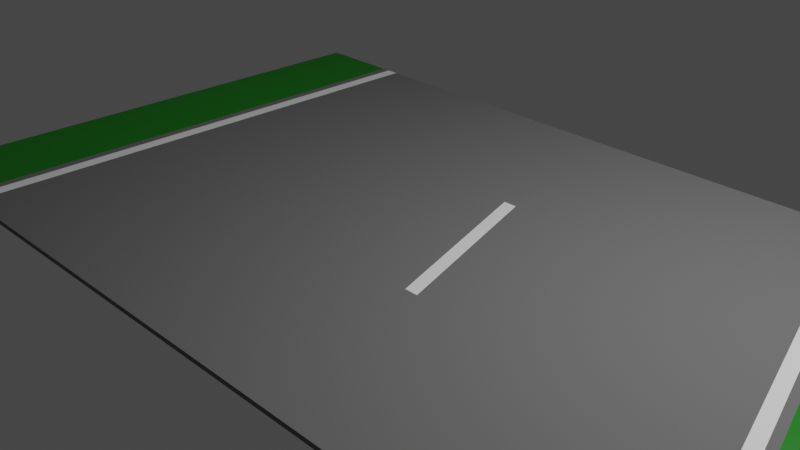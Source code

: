 # Source: bus_road_end_connector.blend  (saved by Blender 2.91.10; exported with 4.5.12 LTS)
import bpy
from mathutils import Matrix  # noqa: F401  (used for matrix-valued properties, if any)

bpy.ops.wm.read_factory_settings(use_empty=True)
scene = bpy.context.scene
scene.name = 'Scene'

# ---- collections
col_collection = bpy.data.collections.new('Collection'); scene.collection.children.link(col_collection)

# ---- materials (node trees are filled in below, after node groups)
mat_tarmac_008 = bpy.data.materials.new('Tarmac.008')
mat_tarmac_008.use_transparent_shadow = False
mat_grass_008 = bpy.data.materials.new('Grass.008')
mat_grass_008.use_transparent_shadow = False
mat_white_008 = bpy.data.materials.new('White.008')
mat_white_008.use_transparent_shadow = False
mat_pavement_008 = bpy.data.materials.new('Pavement.008')
mat_pavement_008.use_transparent_shadow = False

# ---- material node trees
mat_tarmac_008.use_nodes = True; mat_tarmac_008.node_tree.nodes.clear()
_N = mat_tarmac_008.node_tree.nodes; _L = mat_tarmac_008.node_tree.links
n0 = _N.new('ShaderNodeBsdfPrincipled'); n0.name = 'Principled BSDF'; n0.location = (10, 300)
n0.distribution = 'GGX'
n0.subsurface_method = 'BURLEY'
n0.inputs[0].default_value = (0.1706, 0.1706, 0.1706, 1.0)
n0.inputs[2].default_value = 1.0
n0.inputs[3].default_value = 1.45
n0.inputs[27].default_value = (0.0, 0.0, 0.0, 1.0)
n0.inputs[28].default_value = 1.0
n1 = _N.new('ShaderNodeOutputMaterial'); n1.name = 'Material Output'; n1.location = (300, 300)
_L.new(n0.outputs[0], n1.inputs[0])
n1.is_active_output = True
mat_grass_008.use_nodes = True; mat_grass_008.node_tree.nodes.clear()
_N = mat_grass_008.node_tree.nodes; _L = mat_grass_008.node_tree.links
n0 = _N.new('ShaderNodeBsdfPrincipled'); n0.name = 'Principled BSDF'; n0.location = (10, 300)
n0.distribution = 'GGX'
n0.subsurface_method = 'BURLEY'
n0.inputs[0].default_value = (7.74e-05, 0.214, 0.0, 1.0)
n0.inputs[3].default_value = 1.45
n0.inputs[27].default_value = (0.0, 0.0, 0.0, 1.0)
n0.inputs[28].default_value = 1.0
n1 = _N.new('ShaderNodeOutputMaterial'); n1.name = 'Material Output'; n1.location = (300, 300)
_L.new(n0.outputs[0], n1.inputs[0])
n1.is_active_output = True
mat_white_008.use_nodes = True; mat_white_008.node_tree.nodes.clear()
_N = mat_white_008.node_tree.nodes; _L = mat_white_008.node_tree.links
n0 = _N.new('ShaderNodeBsdfPrincipled'); n0.name = 'Principled BSDF'; n0.location = (10, 300)
n0.distribution = 'GGX'
n0.subsurface_method = 'BURLEY'
n0.inputs[0].default_value = (1.0, 1.0, 1.0, 1.0)
n0.inputs[3].default_value = 1.45
n0.inputs[27].default_value = (0.0, 0.0, 0.0, 1.0)
n0.inputs[28].default_value = 1.0
n1 = _N.new('ShaderNodeOutputMaterial'); n1.name = 'Material Output'; n1.location = (300, 300)
_L.new(n0.outputs[0], n1.inputs[0])
n1.is_active_output = True
mat_pavement_008.use_nodes = True; mat_pavement_008.node_tree.nodes.clear()
_N = mat_pavement_008.node_tree.nodes; _L = mat_pavement_008.node_tree.links
n0 = _N.new('ShaderNodeBsdfPrincipled'); n0.name = 'Principled BSDF'; n0.location = (10, 300)
n0.distribution = 'GGX'
n0.subsurface_method = 'BURLEY'
n0.inputs[0].default_value = (0.2633, 0.2633, 0.2633, 1.0)
n0.inputs[3].default_value = 1.45
n0.inputs[27].default_value = (0.0, 0.0, 0.0, 1.0)
n0.inputs[28].default_value = 1.0
n1 = _N.new('ShaderNodeOutputMaterial'); n1.name = 'Material Output'; n1.location = (300, 300)
_L.new(n0.outputs[0], n1.inputs[0])
n1.is_active_output = True

# ---- world
world_world = bpy.data.worlds.new('World'); scene.world = world_world
world_world.use_nodes = True; world_world.node_tree.nodes.clear()
_N = world_world.node_tree.nodes; _L = world_world.node_tree.links
n0 = _N.new('ShaderNodeOutputWorld'); n0.name = 'World Output'; n0.location = (300, 300)
n1 = _N.new('ShaderNodeBackground'); n1.name = 'Background'; n1.location = (10, 300)
n1.inputs[0].default_value = (0.05088, 0.05088, 0.05088, 1.0)
_L.new(n1.outputs[0], n0.inputs[0])
n0.is_active_output = True
world_world.color = (0.05088, 0.05088, 0.05088)
world_world.use_sun_shadow = False
world_world.sun_shadow_jitter_overblur = 0.0

# ---- cameras
cam_camera = bpy.data.cameras.new('Camera')
cam_camera.clip_end = 100.0
cam_camera.ortho_scale = 7.314

# ---- lights
light_light = bpy.data.lights.new('Light', 'POINT')
light_light.transmission_factor = 0.0
light_light.energy = 1000.0
light_light.shadow_soft_size = 0.1
light_light.shadow_maximum_resolution = 0.006
light_light.use_absolute_resolution = True

# ---- meshes
me_plane_008 = bpy.data.meshes.new('Plane.008')
me_plane_008.from_pydata([(6.325, -3.0, 0.05), (6.325, 3.0, 0.05), (6.325, -3.0, 0.0), (6.325, 3.0, 0.0), (5.324, -3.0, 0.05), (5.324, -3.0, 0.0), (5.324, 3.0, 0.05), (5.324, 3.0, 0.0), (5.225, 3.0, 0.05), (5.225, 3.0, 0.0), (5.225, -3.0, 0.05), (5.225, -3.0, 0.0), (5.074, 3.0, 0.05), (5.074, 3.0, 0.0), (5.074, -3.0, 0.05), (5.074, -3.0, 0.0), (5.319, -3.0, 0.05), (5.319, -3.0, 0.0), (5.319, 3.0, 0.05), (5.319, 3.0, 0.0), (6.325, 0.9954, 0.05), (6.325, 0.9954, 0.0), (5.324, 0.9954, 0.0), (5.324, 0.9954, 0.05), (5.225, 0.9954, 0.05), (5.225, 0.9954, 0.0), (5.074, 0.9954, 0.0), (5.074, 0.9954, 0.05), (5.319, 0.9954, 0.05), (5.319, 0.9954, 0.0), (5.324, -1.002, 0.0), (5.225, -1.002, 0.0), (5.074, -1.002, 0.0), (5.319, -1.002, 0.0), (6.325, -1.002, 0.05), (6.325, -1.002, 0.0), (5.324, -1.002, 0.05), (5.225, -1.002, 0.05), (5.074, -1.002, 0.05), (5.319, -1.002, 0.05), (-4.499, -3.0, 0.05), (-4.499, 3.0, 0.05), (-4.499, -3.0, 0.0), (-4.499, 3.0, 0.0), (-3.498, -3.0, 0.05), (-3.498, -3.0, 0.0), (-3.498, 3.0, 0.05), (-3.498, 3.0, 0.0), (-3.398, 3.0, 0.05), (-3.398, 3.0, 0.0), (-3.398, -3.0, 0.05), (-3.398, -3.0, 0.0), (-3.248, 3.0, 0.05), (-3.248, 3.0, 0.0), (-3.248, -3.0, 0.05), (-3.248, -3.0, 0.0), (-3.492, -3.0, 0.05), (-3.492, -3.0, 0.0), (-3.492, 3.0, 0.05), (-3.492, 3.0, 0.0), (-4.499, 0.9954, 0.05), (-4.499, 0.9954, 0.0), (-3.498, 0.9954, 0.0), (-3.498, 0.9954, 0.05), (-3.398, 0.9954, 0.05), (-3.398, 0.9954, 0.0), (-3.248, 0.9954, 0.0), (-3.248, 0.9954, 0.05), (-3.492, 0.9954, 0.05), (-3.492, 0.9954, 0.0), (-3.498, -1.002, 0.0), (-3.398, -1.002, 0.0), (-3.248, -1.002, 0.0), (-3.492, -1.002, 0.0), (-4.499, -1.002, 0.05), (-4.499, -1.002, 0.0), (-3.498, -1.002, 0.05), (-3.398, -1.002, 0.05), (-3.248, -1.002, 0.05), (-3.492, -1.002, 0.05), (-0.07552, 3.0, 0.05), (-0.07552, 3.0, 0.0), (-0.07552, 0.9954, 0.05), (-0.07552, -1.002, 0.05), (-0.07552, -3.0, 0.05), (-0.07552, -3.0, 0.0), (-0.07552, 0.9954, 0.0), (-0.07552, -1.002, 0.0), (0.07476, 3.0, 0.05), (0.07476, 3.0, 0.0), (0.07476, 0.9954, 0.05), (0.07476, -1.002, 0.05), (0.07476, -3.0, 0.05), (0.07476, -3.0, 0.0), (0.07476, 0.9954, 0.0), (0.07476, -1.002, 0.0), (1.751, 3.0, 0.05), (1.751, 3.0, 0.0), (1.751, 0.9954, 0.05), (1.751, -1.002, 0.05), (1.751, -3.0, 0.05), (1.751, -3.0, 0.0), (1.751, 0.9954, 0.0), (1.751, -1.002, 0.0), (1.901, 3.0, 0.05), (1.901, 3.0, 0.0), (1.901, 0.9954, 0.05), (1.901, -1.002, 0.05), (1.901, -3.0, 0.05), (1.901, -3.0, 0.0), (1.901, 0.9954, 0.0), (1.901, -1.002, 0.0), (1.143, -1.002, 0.05), (0.5346, 0.9954, 0.05), (0.07476, 2.506, 0.05), (1.751, -2.505, 0.05), (1.293, -1.002, 0.05), (0.685, 0.9954, 0.05), (3.249, 3.0, 0.05), (3.249, 3.0, 0.0), (3.249, 0.9954, 0.05), (3.249, -1.002, 0.05), (3.249, -3.0, 0.05), (3.249, -3.0, 0.0), (3.249, 0.9954, 0.0), (3.249, -1.002, 0.0), (3.399, 3.0, 0.05), (3.399, 3.0, 0.0), (3.399, 0.9954, 0.05), (3.399, -1.002, 0.05), (3.399, -3.0, 0.05), (3.399, -3.0, 0.0), (3.399, 0.9954, 0.0), (3.399, -1.002, 0.0), (3.498, 3.0, 0.05), (3.498, 3.0, 0.0), (3.498, 0.9954, 0.05), (3.498, -1.002, 0.05), (3.498, -3.0, 0.05), (3.498, -3.0, 0.0), (3.498, 0.9954, 0.0), (3.498, -1.002, 0.0), (4.106, 0.9954, 0.05), (4.713, -1.002, 0.05), (5.074, -2.195, 0.05), (5.225, -2.69, 0.05), (3.498, 2.673, 0.05), (4.009, 0.9954, 0.05), (4.617, -1.002, 0.05), (5.074, -2.506, 0.05), (4.461, -1.002, 0.0), (3.849, 0.9954, 0.0), (3.498, 2.138, 0.0), (3.399, 2.463, 0.0), (3.249, 2.95, 0.0), (3.234, 3.0, 0.0), (3.399, 2.509, 0.05), (3.498, 2.182, 0.05), (3.859, 0.9954, 0.05), (4.467, -1.002, 0.05)], [], [(23, 20, 1, 6), (22, 7, 3, 21), (34, 0, 2, 35), (6, 1, 3, 7), (0, 4, 5, 2), (18, 6, 7, 19), (29, 19, 7, 22), (28, 23, 6, 18), (27, 24, 8, 12), (26, 13, 9, 25), (12, 8, 9, 13), (16, 10, 11, 17), (139, 15, 14, 138), (81, 53, 52, 80), (152, 135, 13, 26, 151), (10, 14, 15, 11), (4, 16, 17, 5), (24, 28, 18, 8), (25, 9, 19, 29), (8, 18, 19, 9), (31, 25, 29, 33), (37, 39, 28, 24), (80, 52, 67, 82), (82, 67, 78, 83), (32, 26, 25, 31), (38, 37, 24, 27), (39, 36, 23, 28), (33, 29, 22, 30), (1, 20, 21, 3), (30, 22, 21, 35), (36, 34, 20, 23), (4, 0, 34, 36), (5, 30, 35, 2), (17, 33, 30, 5), (16, 4, 36, 39), (144, 145, 37, 38), (15, 32, 31, 11), (150, 151, 26, 32), (15, 150, 32), (16, 39, 37, 145), (11, 31, 33, 17), (20, 34, 35, 21), (83, 78, 54, 84), (63, 46, 41, 60), (62, 61, 43, 47), (74, 75, 42, 40), (46, 47, 43, 41), (40, 42, 45, 44), (58, 59, 47, 46), (69, 62, 47, 59), (68, 58, 46, 63), (67, 52, 48, 64), (66, 65, 49, 53), (52, 53, 49, 48), (56, 57, 51, 50), (50, 51, 55, 54), (44, 45, 57, 56), (64, 48, 58, 68), (65, 69, 59, 49), (48, 49, 59, 58), (71, 73, 69, 65), (77, 64, 68, 79), (72, 71, 65, 66), (78, 67, 64, 77), (79, 68, 63, 76), (73, 70, 62, 69), (41, 43, 61, 60), (70, 75, 61, 62), (76, 63, 60, 74), (44, 76, 74, 40), (45, 42, 75, 70), (57, 45, 70, 73), (56, 79, 76, 44), (54, 78, 77, 50), (55, 51, 71, 72), (50, 77, 79, 56), (51, 57, 73, 71), (60, 61, 75, 74), (91, 83, 84, 92), (55, 72, 87, 85), (72, 66, 86, 87), (90, 82, 83, 91), (80, 82, 90, 114), (66, 53, 81, 86), (89, 81, 80, 88), (55, 85, 84, 54), (97, 89, 88, 96), (113, 114, 90), (113, 90, 91, 112), (112, 91, 92, 100), (85, 87, 95, 93), (87, 86, 94, 95), (86, 81, 89, 94), (85, 93, 92, 84), (108, 115, 100), (106, 98, 99, 107), (104, 96, 98, 106), (105, 97, 96, 104), (93, 95, 103, 101), (95, 94, 102, 103), (94, 89, 97, 102), (93, 101, 100, 92), (155, 105, 104, 118), (118, 104, 106, 120), (120, 106, 107, 121), (121, 107, 108, 122), (101, 103, 111, 109), (103, 102, 110, 111), (102, 97, 105, 110), (101, 109, 108, 100), (88, 114, 113, 117), (117, 113, 112, 116), (116, 112, 100, 115), (88, 80, 114), (98, 117, 116, 99), (99, 116, 115), (107, 99, 115, 108), (96, 88, 117, 98), (129, 121, 122, 130), (128, 120, 121, 129), (118, 120, 128, 156), (127, 119, 118, 126), (109, 111, 125, 123), (111, 110, 124, 125), (154, 155, 119), (109, 123, 122, 108), (135, 127, 126, 134), (156, 128, 136, 157), (136, 128, 129, 137), (137, 129, 130, 138), (123, 125, 133, 131), (125, 124, 132, 133), (154, 119, 127, 153), (123, 131, 130, 122), (159, 137, 138, 14), (158, 136, 137, 159), (157, 136, 158), (13, 135, 134, 12), (131, 133, 141, 139), (133, 132, 140, 141), (153, 127, 135, 152), (131, 139, 138, 130), (10, 145, 144, 149), (38, 143, 144), (27, 142, 143, 38), (12, 134, 142, 27), (10, 16, 145), (143, 148, 149, 144), (142, 147, 148, 143), (134, 146, 147, 142), (134, 126, 146), (14, 10, 149), (110, 105, 155, 154, 124), (124, 154, 153, 132), (132, 153, 152, 140), (140, 152, 151), (141, 140, 151, 150), (119, 155, 118), (139, 141, 150, 15), (147, 158, 159, 148), (146, 157, 158, 147), (126, 156, 157, 146), (126, 118, 156), (148, 159, 14, 149)])
me_plane_008.polygons.foreach_set('material_index', [1, 0, 1, 0, 0, 0, 0, 0, 1, 0, 0, 0, 0, 0, 0, 0, 0, 1, 0, 0, 0, 1, 0, 0, 0, 1, 0, 0, 1, 0, 1, 1, 0, 0, 0, 1, 0, 0, 0, 1, 0, 1, 0, 1, 0, 1, 0, 0, 0, 0, 0, 2, 0, 0, 0, 0, 0, 0, 0, 0, 0, 0, 0, 2, 0, 0, 1, 0, 1, 1, 0, 0, 0, 2, 0, 0, 0, 1, 0, 0, 0, 0, 0, 0, 0, 0, 0, 0, 0, 0, 0, 0, 0, 0, 0, 0, 0, 0, 0, 0, 0, 0, 0, 0, 0, 0, 0, 0, 0, 0, 0, 2, 0, 0, 0, 0, 0, 0, 0, 0, 0, 0, 0, 0, 0, 0, 0, 0, 0, 0, 0, 0, 0, 0, 0, 0, 0, 0, 0, 0, 0, 0, 0, 1, 1, 1, 0, 0, 0, 0, 0, 2, 0, 0, 0, 0, 0, 0, 0, 2, 2, 2, 2, 2])
_uv = me_plane_008.uv_layers.new(name='UVMap')
_uv.uv.foreach_set('vector', [0.8888, 0.6659, 1.0, 0.6659, 1.0, 1.0, 0.8888, 1.0, 0.8888, 0.6659, 0.8888, 1.0, 1.0, 1.0, 1.0, 0.6659, 1.0, 0.3329, 1.0, 0.0, 1.0, 0.0, 1.0, 0.3329, 0.8888, 1.0, 1.0, 1.0, 1.0, 1.0, 0.8888, 1.0, 1.0, 0.0, 0.8888, 0.0, 0.8888, 0.0, 1.0, 0.0, 0.8881, 1.0, 0.8888, 1.0, 0.8888, 1.0, 0.8881, 1.0, 0.8881, 0.6659, 0.8881, 1.0, 0.8888, 1.0, 0.8888, 0.6659, 0.8881, 0.6659, 0.8888, 0.6659, 0.8888, 1.0, 0.8881, 1.0, 0.861, 0.6659, 0.8777, 0.6659, 0.8777, 1.0, 0.861, 1.0, 0.861, 0.6659, 0.861, 1.0, 0.8777, 1.0, 0.8777, 0.6659, 0.861, 1.0, 0.8777, 1.0, 0.8777, 1.0, 0.861, 1.0, 0.8881, 0.0, 0.8777, 0.0, 0.8777, 0.0, 0.8881, 0.0, 0.861, 0.0, 0.861, 0.0, 0.861, 0.0, 0.861, 0.0, 0.861, 1.0, 0.861, 1.0, 0.861, 1.0, 0.861, 1.0, 0.861, 0.8564, 0.861, 1.0, 0.861, 1.0, 0.861, 0.6659, 0.861, 0.6659, 0.8777, 0.0, 0.861, 0.0, 0.861, 0.0, 0.8777, 0.0, 0.8888, 0.0, 0.8881, 0.0, 0.8881, 0.0, 0.8888, 0.0, 0.8777, 0.6659, 0.8881, 0.6659, 0.8881, 1.0, 0.8777, 1.0, 0.8777, 0.6659, 0.8777, 1.0, 0.8881, 1.0, 0.8881, 0.6659, 0.8777, 1.0, 0.8881, 1.0, 0.8881, 1.0, 0.8777, 1.0, 0.8777, 0.3329, 0.8777, 0.6659, 0.8881, 0.6659, 0.8881, 0.3329, 0.8777, 0.3329, 0.8881, 0.3329, 0.8881, 0.6659, 0.8777, 0.6659, 0.861, 1.0, 0.861, 1.0, 0.861, 0.6659, 0.861, 0.6659, 0.861, 0.6659, 0.861, 0.6659, 0.861, 0.3329, 0.861, 0.3329, 0.861, 0.3329, 0.861, 0.6659, 0.8777, 0.6659, 0.8777, 0.3329, 0.861, 0.3329, 0.8777, 0.3329, 0.8777, 0.6659, 0.861, 0.6659, 0.8881, 0.3329, 0.8888, 0.3329, 0.8888, 0.6659, 0.8881, 0.6659, 0.8881, 0.3329, 0.8881, 0.6659, 0.8888, 0.6659, 0.8888, 0.3329, 1.0, 1.0, 1.0, 0.6659, 1.0, 0.6659, 1.0, 1.0, 0.8888, 0.3329, 0.8888, 0.6659, 1.0, 0.6659, 1.0, 0.3329, 0.8888, 0.3329, 1.0, 0.3329, 1.0, 0.6659, 0.8888, 0.6659, 0.8888, 0.0, 1.0, 0.0, 1.0, 0.3329, 0.8888, 0.3329, 0.8888, 0.0, 0.8888, 0.3329, 1.0, 0.3329, 1.0, 0.0, 0.8881, 0.0, 0.8881, 0.3329, 0.8888, 0.3329, 0.8888, 0.0, 0.8881, 0.0, 0.8888, 0.0, 0.8888, 0.3329, 0.8881, 0.3329, 0.861, 0.1342, 0.8777, 0.05171, 0.8777, 0.3329, 0.861, 0.3329, 0.861, 0.0, 0.861, 0.3329, 0.8777, 0.3329, 0.8777, 0.0, 0.861, 0.3329, 0.861, 0.6659, 0.861, 0.6659, 0.861, 0.3329, 0.861, 0.0, 0.861, 0.3329, 0.861, 0.3329, 0.8881, 0.0, 0.8881, 0.3329, 0.8777, 0.3329, 0.8777, 0.05171, 0.8777, 0.0, 0.8777, 0.3329, 0.8881, 0.3329, 0.8881, 0.0, 1.0, 0.6659, 1.0, 0.3329, 1.0, 0.3329, 1.0, 0.6659, 0.861, 0.3329, 0.861, 0.3329, 0.861, 0.0, 0.861, 0.0, 0.8888, 0.6659, 0.8888, 1.0, 1.0, 1.0, 1.0, 0.6659, 0.8888, 0.6659, 1.0, 0.6659, 1.0, 1.0, 0.8888, 1.0, 1.0, 0.3329, 1.0, 0.3329, 1.0, 0.0, 1.0, 0.0, 0.8888, 1.0, 0.8888, 1.0, 1.0, 1.0, 1.0, 1.0, 1.0, 0.0, 1.0, 0.0, 0.8888, 0.0, 0.8888, 0.0, 0.8881, 1.0, 0.8881, 1.0, 0.8888, 1.0, 0.8888, 1.0, 0.8881, 0.6659, 0.8888, 0.6659, 0.8888, 1.0, 0.8881, 1.0, 0.8881, 0.6659, 0.8881, 1.0, 0.8888, 1.0, 0.8888, 0.6659, 0.861, 0.6659, 0.861, 1.0, 0.8777, 1.0, 0.8777, 0.6659, 0.861, 0.6659, 0.8777, 0.6659, 0.8777, 1.0, 0.861, 1.0, 0.861, 1.0, 0.861, 1.0, 0.8777, 1.0, 0.8777, 1.0, 0.8881, 0.0, 0.8881, 0.0, 0.8777, 0.0, 0.8777, 0.0, 0.8777, 0.0, 0.8777, 0.0, 0.861, 0.0, 0.861, 0.0, 0.8888, 0.0, 0.8888, 0.0, 0.8881, 0.0, 0.8881, 0.0, 0.8777, 0.6659, 0.8777, 1.0, 0.8881, 1.0, 0.8881, 0.6659, 0.8777, 0.6659, 0.8881, 0.6659, 0.8881, 1.0, 0.8777, 1.0, 0.8777, 1.0, 0.8777, 1.0, 0.8881, 1.0, 0.8881, 1.0, 0.8777, 0.3329, 0.8881, 0.3329, 0.8881, 0.6659, 0.8777, 0.6659, 0.8777, 0.3329, 0.8777, 0.6659, 0.8881, 0.6659, 0.8881, 0.3329, 0.861, 0.3329, 0.8777, 0.3329, 0.8777, 0.6659, 0.861, 0.6659, 0.861, 0.3329, 0.861, 0.6659, 0.8777, 0.6659, 0.8777, 0.3329, 0.8881, 0.3329, 0.8881, 0.6659, 0.8888, 0.6659, 0.8888, 0.3329, 0.8881, 0.3329, 0.8888, 0.3329, 0.8888, 0.6659, 0.8881, 0.6659, 1.0, 1.0, 1.0, 1.0, 1.0, 0.6659, 1.0, 0.6659, 0.8888, 0.3329, 1.0, 0.3329, 1.0, 0.6659, 0.8888, 0.6659, 0.8888, 0.3329, 0.8888, 0.6659, 1.0, 0.6659, 1.0, 0.3329, 0.8888, 0.0, 0.8888, 0.3329, 1.0, 0.3329, 1.0, 0.0, 0.8888, 0.0, 1.0, 0.0, 1.0, 0.3329, 0.8888, 0.3329, 0.8881, 0.0, 0.8888, 0.0, 0.8888, 0.3329, 0.8881, 0.3329, 0.8881, 0.0, 0.8881, 0.3329, 0.8888, 0.3329, 0.8888, 0.0, 0.861, 0.0, 0.861, 0.3329, 0.8777, 0.3329, 0.8777, 0.0, 0.861, 0.0, 0.8777, 0.0, 0.8777, 0.3329, 0.861, 0.3329, 0.8777, 0.0, 0.8777, 0.3329, 0.8881, 0.3329, 0.8881, 0.0, 0.8777, 0.0, 0.8881, 0.0, 0.8881, 0.3329, 0.8777, 0.3329, 1.0, 0.6659, 1.0, 0.6659, 1.0, 0.3329, 1.0, 0.3329, 0.861, 0.3329, 0.861, 0.3329, 0.861, 0.0, 0.861, 0.0, 0.861, 0.0, 0.861, 0.3329, 0.861, 0.3329, 0.861, 0.0, 0.861, 0.3329, 0.861, 0.6659, 0.861, 0.6659, 0.861, 0.3329, 0.861, 0.6659, 0.861, 0.6659, 0.861, 0.3329, 0.861, 0.3329, 0.861, 1.0, 0.861, 0.6659, 0.861, 0.6659, 0.861, 0.9177, 0.861, 0.6659, 0.861, 1.0, 0.861, 1.0, 0.861, 0.6659, 0.861, 1.0, 0.861, 1.0, 0.861, 1.0, 0.861, 1.0, 0.861, 0.0, 0.861, 0.0, 0.861, 0.0, 0.861, 0.0, 0.861, 1.0, 0.861, 1.0, 0.861, 1.0, 0.861, 1.0, 0.861, 0.6659, 0.861, 0.9177, 0.861, 0.6659, 0.861, 0.6659, 0.861, 0.6659, 0.861, 0.3329, 0.861, 0.3329, 0.861, 0.3329, 0.861, 0.3329, 0.861, 0.0, 0.861, 0.0, 0.861, 0.0, 0.861, 0.3329, 0.861, 0.3329, 0.861, 0.0, 0.861, 0.3329, 0.861, 0.6659, 0.861, 0.6659, 0.861, 0.3329, 0.861, 0.6659, 0.861, 1.0, 0.861, 1.0, 0.861, 0.6659, 0.861, 0.0, 0.861, 0.0, 0.861, 0.0, 0.861, 0.0, 0.861, 0.0, 0.861, 0.08249, 0.861, 0.0, 0.861, 0.6659, 0.861, 0.6659, 0.861, 0.3329, 0.861, 0.3329, 0.861, 1.0, 0.861, 1.0, 0.861, 0.6659, 0.861, 0.6659, 0.861, 1.0, 0.861, 1.0, 0.861, 1.0, 0.861, 1.0, 0.861, 0.0, 0.861, 0.3329, 0.861, 0.3329, 0.861, 0.0, 0.861, 0.3329, 0.861, 0.6659, 0.861, 0.6659, 0.861, 0.3329, 0.861, 0.6659, 0.861, 1.0, 0.861, 1.0, 0.861, 0.6659, 0.861, 0.0, 0.861, 0.0, 0.861, 0.0, 0.861, 0.0, 0.861, 1.0, 0.861, 1.0, 0.861, 1.0, 0.861, 1.0, 0.861, 1.0, 0.861, 1.0, 0.861, 0.6659, 0.861, 0.6659, 0.861, 0.6659, 0.861, 0.6659, 0.861, 0.3329, 0.861, 0.3329, 0.861, 0.3329, 0.861, 0.3329, 0.861, 0.0, 0.861, 0.0, 0.861, 0.0, 0.861, 0.3329, 0.861, 0.3329, 0.861, 0.0, 0.861, 0.3329, 0.861, 0.6659, 0.861, 0.6659, 0.861, 0.3329, 0.861, 0.6659, 0.861, 1.0, 0.861, 1.0, 0.861, 0.6659, 0.861, 0.0, 0.861, 0.0, 0.861, 0.0, 0.861, 0.0, 0.861, 1.0, 0.861, 0.9177, 0.861, 0.6659, 0.861, 0.6659, 0.861, 0.6659, 0.861, 0.6659, 0.861, 0.3329, 0.861, 0.3329, 0.861, 0.3329, 0.861, 0.3329, 0.861, 0.0, 0.861, 0.08249, 0.861, 1.0, 0.861, 1.0, 0.861, 0.9177, 0.861, 0.6659, 0.861, 0.6659, 0.861, 0.3329, 0.861, 0.3329, 0.861, 0.3329, 0.861, 0.3329, 0.861, 0.08249, 0.861, 0.3329, 0.861, 0.3329, 0.861, 0.08249, 0.861, 0.0, 0.861, 1.0, 0.861, 1.0, 0.861, 0.6659, 0.861, 0.6659, 0.861, 0.3329, 0.861, 0.3329, 0.861, 0.0, 0.861, 0.0, 0.861, 0.6659, 0.861, 0.6659, 0.861, 0.3329, 0.861, 0.3329, 0.861, 1.0, 0.861, 0.6659, 0.861, 0.6659, 0.861, 0.9181, 0.861, 1.0, 0.861, 1.0, 0.861, 1.0, 0.861, 1.0, 0.861, 0.0, 0.861, 0.3329, 0.861, 0.3329, 0.861, 0.0, 0.861, 0.3329, 0.861, 0.6659, 0.861, 0.6659, 0.861, 0.3329, 0.861, 0.9917, 0.861, 1.0, 0.861, 1.0, 0.861, 0.0, 0.861, 0.0, 0.861, 0.0, 0.861, 0.0, 0.861, 1.0, 0.861, 1.0, 0.861, 1.0, 0.861, 1.0, 0.861, 0.9181, 0.861, 0.6659, 0.861, 0.6659, 0.861, 0.8636, 0.861, 0.6659, 0.861, 0.6659, 0.861, 0.3329, 0.861, 0.3329, 0.861, 0.3329, 0.861, 0.3329, 0.861, 0.0, 0.861, 0.0, 0.861, 0.0, 0.861, 0.3329, 0.861, 0.3329, 0.861, 0.0, 0.861, 0.3329, 0.861, 0.6659, 0.861, 0.6659, 0.861, 0.3329, 0.861, 0.9917, 0.861, 1.0, 0.861, 1.0, 0.861, 0.9105, 0.861, 0.0, 0.861, 0.0, 0.861, 0.0, 0.861, 0.0, 0.861, 0.3329, 0.861, 0.3329, 0.861, 0.0, 0.861, 0.0, 0.861, 0.6659, 0.861, 0.6659, 0.861, 0.3329, 0.861, 0.3329, 0.861, 0.8636, 0.861, 0.6659, 0.861, 0.6659, 0.861, 1.0, 0.861, 1.0, 0.861, 1.0, 0.861, 1.0, 0.861, 0.0, 0.861, 0.3329, 0.861, 0.3329, 0.861, 0.0, 0.861, 0.3329, 0.861, 0.6659, 0.861, 0.6659, 0.861, 0.3329, 0.861, 0.9105, 0.861, 1.0, 0.861, 1.0, 0.861, 0.8564, 0.861, 0.0, 0.861, 0.0, 0.861, 0.0, 0.861, 0.0, 0.8777, 0.0, 0.8777, 0.05171, 0.861, 0.1342, 0.861, 0.08229, 0.861, 0.3329, 0.861, 0.3329, 0.861, 0.1342, 0.861, 0.6659, 0.861, 0.6659, 0.861, 0.3329, 0.861, 0.3329, 0.861, 1.0, 0.861, 1.0, 0.861, 0.6659, 0.861, 0.6659, 0.8777, 0.0, 0.8881, 0.0, 0.8777, 0.05171, 0.861, 0.3329, 0.861, 0.3329, 0.861, 0.08229, 0.861, 0.1342, 0.861, 0.6659, 0.861, 0.6659, 0.861, 0.3329, 0.861, 0.3329, 0.861, 1.0, 0.861, 0.9455, 0.861, 0.6659, 0.861, 0.6659, 0.861, 1.0, 0.861, 1.0, 0.861, 0.9455, 0.861, 0.0, 0.8777, 0.0, 0.861, 0.08229, 0.861, 0.6659, 0.861, 1.0, 0.861, 1.0, 0.861, 0.9917, 0.861, 0.6659, 0.861, 0.6659, 0.861, 0.9917, 0.861, 0.9105, 0.861, 0.6659, 0.861, 0.6659, 0.861, 0.9105, 0.861, 0.8564, 0.861, 0.6659, 0.861, 0.6659, 0.861, 0.8564, 0.861, 0.6659, 0.861, 0.3329, 0.861, 0.6659, 0.861, 0.6659, 0.861, 0.3329, 0.861, 1.0, 0.861, 1.0, 0.861, 1.0, 0.861, 0.0, 0.861, 0.3329, 0.861, 0.3329, 0.861, 0.0, 0.861, 0.6659, 0.861, 0.6659, 0.861, 0.3329, 0.861, 0.3329, 0.861, 0.9455, 0.861, 0.8636, 0.861, 0.6659, 0.861, 0.6659, 0.861, 1.0, 0.861, 0.9181, 0.861, 0.8636, 0.861, 0.9455, 0.861, 1.0, 0.861, 1.0, 0.861, 0.9181, 0.861, 0.3329, 0.861, 0.3329, 0.861, 0.0, 0.861, 0.08229])
me_plane_008.materials.append(mat_tarmac_008)
me_plane_008.materials.append(mat_grass_008)
me_plane_008.materials.append(mat_white_008)
me_plane_008.materials.append(mat_pavement_008)
me_plane_008.use_remesh_fix_poles = True
me_plane_008.use_remesh_preserve_attributes = False
me_plane_008.use_mirror_vertex_groups = False
me_plane_008.update()

# ---- objects
ob_light = bpy.data.objects.new('Light', light_light)
ob_camera = bpy.data.objects.new('Camera', cam_camera)
ob_plane_005 = bpy.data.objects.new('Plane.005', me_plane_008)

# ---- transforms, parenting, visibility, modifiers, constraints
ob_light.location = (4.076, 1.005, 5.904)
ob_light.rotation_euler = (0.6503, 0.05522, 1.866)
ob_light.lock_rotations_4d = False
ob_light.empty_display_type = 'ARROWS'
ob_light.color = (0.0, 0.0, 0.0, 0.0)
ob_light.lineart.crease_threshold = 0.0
ob_camera.location = (7.359, -6.926, 4.958)
ob_camera.rotation_euler = (1.109, 0.0, 0.8149)
ob_camera.lock_rotations_4d = False
ob_camera.empty_display_type = 'ARROWS'
ob_camera.color = (0.0, 0.0, 0.0, 0.0)
ob_camera.display_type = 'WIRE'
ob_camera.lineart.crease_threshold = 0.0
ob_plane_005.location = (0.0, 0.0, 0.0)
ob_plane_005.lineart.crease_threshold = 0.0

# ---- collection membership
col_collection.objects.link(ob_light)
col_collection.objects.link(ob_camera)
col_collection.objects.link(ob_plane_005)

# ---- scene / render settings (as saved in the file)
scene.camera = ob_camera
scene.frame_start = 1; scene.frame_end = 250; scene.frame_set(1)
scene.render.engine = 'BLENDER_EEVEE_NEXT'
scene.cycles.use_denoising = False
scene.cycles.samples = 128
scene.cycles.sampling_pattern = 'TABULATED_SOBOL'
scene.cycles.use_adaptive_sampling = False
scene.cycles.use_light_tree = False
scene.view_settings.view_transform = 'Filmic'
bpy.context.view_layer.update()
